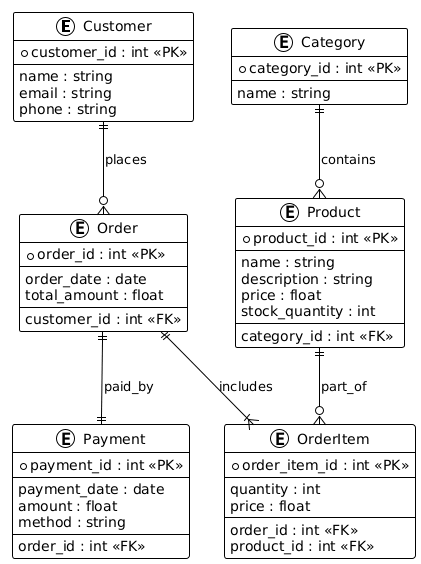

The diagram above was rendered by PlantUML. Its source (embedded in the PNG):
@startuml
!theme plain

entity "Customer" as customer {
  *customer_id : int <<PK>>
  --
  name : string
  email : string
  phone : string
}

entity "Order" as order {
  *order_id : int <<PK>>
  --
  order_date : date
  total_amount : float
  --
  customer_id : int <<FK>>
}

entity "OrderItem" as orderitem {
  *order_item_id : int <<PK>>
  --
  quantity : int
  price : float
  --
  order_id : int <<FK>>
  product_id : int <<FK>>
}

entity "Product" as product {
  *product_id : int <<PK>>
  --
  name : string
  description : string
  price : float
  stock_quantity : int
  --
  category_id : int <<FK>>
}

entity "Category" as category {
  *category_id : int <<PK>>
  --
  name : string
}

entity "Payment" as payment {
  *payment_id : int <<PK>>
  --
  payment_date : date
  amount : float
  method : string
  --
  order_id : int <<FK>>
}

' ==============
' Relationships
' ==============

customer ||--o{ order : places
order ||--|{ orderitem : includes
product ||--o{ orderitem : part_of
category ||--o{ product : contains
order ||--|| payment : paid_by
@enduml